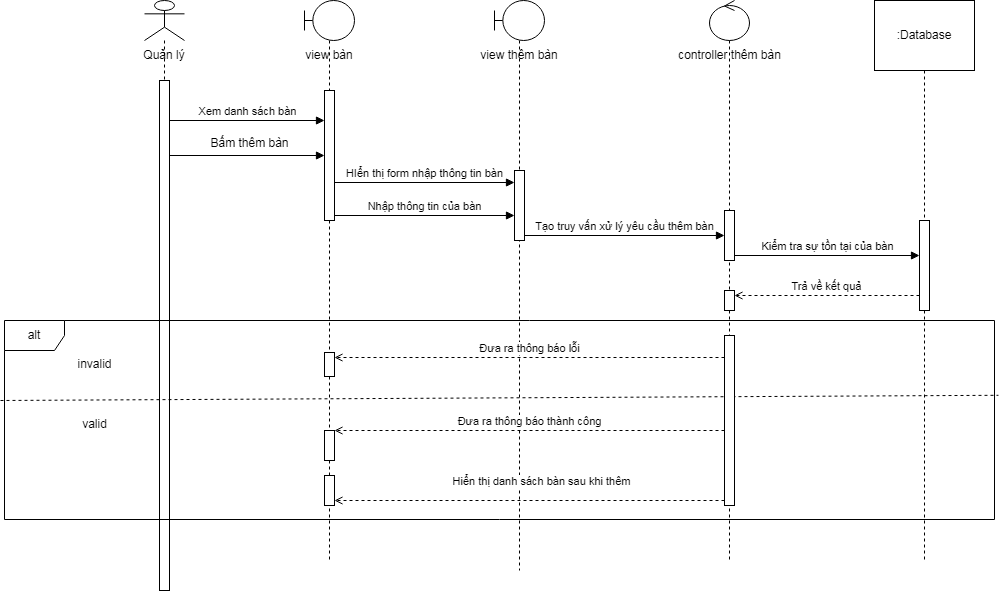

The diagram above was exported from draw.io. Its source (the exported page's mxGraphModel, read from the mxfile embedded in the PNG):
<mxGraphModel dx="1236" dy="590" grid="1" gridSize="10" guides="1" tooltips="1" connect="1" arrows="1" fold="1" page="1" pageScale="1" pageWidth="827" pageHeight="1169" math="0" shadow="0">
  <root>
    <mxCell id="0" />
    <mxCell id="1" parent="0" />
    <mxCell id="BwKGZaR5r7pmYngRxasZ-1" value="" style="shape=umlLifeline;perimeter=lifelinePerimeter;whiteSpace=wrap;html=1;container=1;dropTarget=0;collapsible=0;recursiveResize=0;outlineConnect=0;portConstraint=eastwest;newEdgeStyle={&quot;curved&quot;:0,&quot;rounded&quot;:0};participant=umlActor;" parent="1" vertex="1">
      <mxGeometry x="150" y="80" width="40" height="590" as="geometry" />
    </mxCell>
    <mxCell id="BwKGZaR5r7pmYngRxasZ-2" value="" style="html=1;points=[[0,0,0,0,5],[0,1,0,0,-5],[1,0,0,0,5],[1,1,0,0,-5]];perimeter=orthogonalPerimeter;outlineConnect=0;targetShapes=umlLifeline;portConstraint=eastwest;newEdgeStyle={&quot;curved&quot;:0,&quot;rounded&quot;:0};" parent="BwKGZaR5r7pmYngRxasZ-1" vertex="1">
      <mxGeometry x="15" y="80" width="10" height="510" as="geometry" />
    </mxCell>
    <mxCell id="BwKGZaR5r7pmYngRxasZ-3" value="" style="shape=umlLifeline;perimeter=lifelinePerimeter;whiteSpace=wrap;html=1;container=1;dropTarget=0;collapsible=0;recursiveResize=0;outlineConnect=0;portConstraint=eastwest;newEdgeStyle={&quot;curved&quot;:0,&quot;rounded&quot;:0};participant=umlBoundary;" parent="1" vertex="1">
      <mxGeometry x="310" y="80" width="50" height="560" as="geometry" />
    </mxCell>
    <mxCell id="BwKGZaR5r7pmYngRxasZ-4" value="" style="html=1;points=[[0,0,0,0,5],[0,1,0,0,-5],[1,0,0,0,5],[1,1,0,0,-5]];perimeter=orthogonalPerimeter;outlineConnect=0;targetShapes=umlLifeline;portConstraint=eastwest;newEdgeStyle={&quot;curved&quot;:0,&quot;rounded&quot;:0};" parent="BwKGZaR5r7pmYngRxasZ-3" vertex="1">
      <mxGeometry x="20" y="90" width="10" height="130" as="geometry" />
    </mxCell>
    <mxCell id="BwKGZaR5r7pmYngRxasZ-7" value="Quản lý" style="text;html=1;strokeColor=none;fillColor=none;align=center;verticalAlign=middle;whiteSpace=wrap;rounded=0;" parent="1" vertex="1">
      <mxGeometry x="135" y="120" width="70" height="30" as="geometry" />
    </mxCell>
    <mxCell id="BwKGZaR5r7pmYngRxasZ-8" value="view bàn" style="text;html=1;strokeColor=none;fillColor=none;align=center;verticalAlign=middle;whiteSpace=wrap;rounded=0;" parent="1" vertex="1">
      <mxGeometry x="290" y="120" width="90" height="30" as="geometry" />
    </mxCell>
    <mxCell id="BwKGZaR5r7pmYngRxasZ-12" value="" style="shape=umlLifeline;perimeter=lifelinePerimeter;whiteSpace=wrap;html=1;container=1;dropTarget=0;collapsible=0;recursiveResize=0;outlineConnect=0;portConstraint=eastwest;newEdgeStyle={&quot;curved&quot;:0,&quot;rounded&quot;:0};participant=umlBoundary;" parent="1" vertex="1">
      <mxGeometry x="500" y="80" width="50" height="570" as="geometry" />
    </mxCell>
    <mxCell id="BwKGZaR5r7pmYngRxasZ-13" value="" style="html=1;points=[[0,0,0,0,5],[0,1,0,0,-5],[1,0,0,0,5],[1,1,0,0,-5]];perimeter=orthogonalPerimeter;outlineConnect=0;targetShapes=umlLifeline;portConstraint=eastwest;newEdgeStyle={&quot;curved&quot;:0,&quot;rounded&quot;:0};" parent="BwKGZaR5r7pmYngRxasZ-12" vertex="1">
      <mxGeometry x="20" y="170" width="10" height="70" as="geometry" />
    </mxCell>
    <mxCell id="BwKGZaR5r7pmYngRxasZ-14" value="view thêm bàn" style="text;html=1;strokeColor=none;fillColor=none;align=center;verticalAlign=middle;whiteSpace=wrap;rounded=0;" parent="1" vertex="1">
      <mxGeometry x="480" y="120" width="90" height="30" as="geometry" />
    </mxCell>
    <mxCell id="BwKGZaR5r7pmYngRxasZ-15" value="Xem danh sách bàn" style="html=1;verticalAlign=bottom;endArrow=block;curved=0;rounded=0;" parent="1" target="BwKGZaR5r7pmYngRxasZ-4" edge="1">
      <mxGeometry width="80" relative="1" as="geometry">
        <mxPoint x="175" y="200" as="sourcePoint" />
        <mxPoint x="310" y="200" as="targetPoint" />
      </mxGeometry>
    </mxCell>
    <mxCell id="BwKGZaR5r7pmYngRxasZ-16" value="" style="html=1;verticalAlign=bottom;endArrow=block;curved=0;rounded=0;" parent="1" target="BwKGZaR5r7pmYngRxasZ-4" edge="1">
      <mxGeometry width="80" relative="1" as="geometry">
        <mxPoint x="175" y="235" as="sourcePoint" />
        <mxPoint x="310" y="240" as="targetPoint" />
      </mxGeometry>
    </mxCell>
    <mxCell id="BwKGZaR5r7pmYngRxasZ-17" value="HIển thị form nhập thông tin bàn" style="html=1;verticalAlign=bottom;endArrow=block;curved=0;rounded=0;" parent="1" target="BwKGZaR5r7pmYngRxasZ-13" edge="1">
      <mxGeometry width="80" relative="1" as="geometry">
        <mxPoint x="340" y="262" as="sourcePoint" />
        <mxPoint x="490" y="262" as="targetPoint" />
      </mxGeometry>
    </mxCell>
    <mxCell id="BwKGZaR5r7pmYngRxasZ-19" value="Nhập thông tin của bàn" style="html=1;verticalAlign=bottom;endArrow=block;curved=0;rounded=0;exitX=1;exitY=1;exitDx=0;exitDy=-5;exitPerimeter=0;" parent="1" source="BwKGZaR5r7pmYngRxasZ-4" target="BwKGZaR5r7pmYngRxasZ-13" edge="1">
      <mxGeometry width="80" relative="1" as="geometry">
        <mxPoint x="350" y="272" as="sourcePoint" />
        <mxPoint x="490" y="295" as="targetPoint" />
      </mxGeometry>
    </mxCell>
    <mxCell id="BwKGZaR5r7pmYngRxasZ-23" value=":Database&lt;br&gt;" style="shape=umlLifeline;perimeter=lifelinePerimeter;whiteSpace=wrap;html=1;container=1;dropTarget=0;collapsible=0;recursiveResize=0;outlineConnect=0;portConstraint=eastwest;newEdgeStyle={&quot;curved&quot;:0,&quot;rounded&quot;:0};size=70;" parent="1" vertex="1">
      <mxGeometry x="880" y="80" width="100" height="560" as="geometry" />
    </mxCell>
    <mxCell id="BwKGZaR5r7pmYngRxasZ-24" value="" style="html=1;points=[[0,0,0,0,5],[0,1,0,0,-5],[1,0,0,0,5],[1,1,0,0,-5]];perimeter=orthogonalPerimeter;outlineConnect=0;targetShapes=umlLifeline;portConstraint=eastwest;newEdgeStyle={&quot;curved&quot;:0,&quot;rounded&quot;:0};" parent="BwKGZaR5r7pmYngRxasZ-23" vertex="1">
      <mxGeometry x="45" y="220" width="10" height="90" as="geometry" />
    </mxCell>
    <mxCell id="BwKGZaR5r7pmYngRxasZ-26" value="" style="shape=umlLifeline;perimeter=lifelinePerimeter;whiteSpace=wrap;html=1;container=1;dropTarget=0;collapsible=0;recursiveResize=0;outlineConnect=0;portConstraint=eastwest;newEdgeStyle={&quot;curved&quot;:0,&quot;rounded&quot;:0};participant=umlControl;" parent="1" vertex="1">
      <mxGeometry x="715" y="80" width="40" height="560" as="geometry" />
    </mxCell>
    <mxCell id="BwKGZaR5r7pmYngRxasZ-27" value="" style="html=1;points=[[0,0,0,0,5],[0,1,0,0,-5],[1,0,0,0,5],[1,1,0,0,-5]];perimeter=orthogonalPerimeter;outlineConnect=0;targetShapes=umlLifeline;portConstraint=eastwest;newEdgeStyle={&quot;curved&quot;:0,&quot;rounded&quot;:0};" parent="BwKGZaR5r7pmYngRxasZ-26" vertex="1">
      <mxGeometry x="15" y="210" width="10" height="50" as="geometry" />
    </mxCell>
    <mxCell id="BwKGZaR5r7pmYngRxasZ-28" value="controller thêm bàn" style="text;html=1;align=center;verticalAlign=middle;resizable=0;points=[];autosize=1;strokeColor=none;fillColor=none;" parent="1" vertex="1">
      <mxGeometry x="670" y="120" width="130" height="30" as="geometry" />
    </mxCell>
    <mxCell id="BwKGZaR5r7pmYngRxasZ-29" value="Bấm thêm bàn" style="text;html=1;align=center;verticalAlign=middle;resizable=0;points=[];autosize=1;strokeColor=none;fillColor=none;" parent="1" vertex="1">
      <mxGeometry x="205" y="208" width="100" height="30" as="geometry" />
    </mxCell>
    <mxCell id="BwKGZaR5r7pmYngRxasZ-31" value="Tạo truy vấn xử lý yêu cầu thêm bàn" style="html=1;verticalAlign=bottom;endArrow=block;curved=0;rounded=0;exitX=1;exitY=1;exitDx=0;exitDy=-5;exitPerimeter=0;" parent="1" source="BwKGZaR5r7pmYngRxasZ-13" target="BwKGZaR5r7pmYngRxasZ-27" edge="1">
      <mxGeometry width="80" relative="1" as="geometry">
        <mxPoint x="570" y="330" as="sourcePoint" />
        <mxPoint x="670" y="305" as="targetPoint" />
      </mxGeometry>
    </mxCell>
    <mxCell id="29cvQpPS0bBR17s8yQfC-6" value="Kiểm tra sự tồn tại của bàn" style="html=1;verticalAlign=bottom;endArrow=block;curved=0;rounded=0;exitX=1;exitY=1;exitDx=0;exitDy=-5;exitPerimeter=0;" parent="1" source="BwKGZaR5r7pmYngRxasZ-27" target="BwKGZaR5r7pmYngRxasZ-24" edge="1">
      <mxGeometry width="80" relative="1" as="geometry">
        <mxPoint x="755" y="320" as="sourcePoint" />
        <mxPoint x="925" y="335" as="targetPoint" />
      </mxGeometry>
    </mxCell>
    <mxCell id="mVhC9YgJ7e27wMrWbzD0-1" value="Trả về kết quả" style="html=1;verticalAlign=bottom;startArrow=none;startFill=0;endArrow=open;startSize=8;rounded=0;dashed=1;endFill=0;entryX=1;entryY=0;entryDx=0;entryDy=5;entryPerimeter=0;" parent="1" source="BwKGZaR5r7pmYngRxasZ-24" target="mVhC9YgJ7e27wMrWbzD0-2" edge="1">
      <mxGeometry x="0.0017" width="60" relative="1" as="geometry">
        <mxPoint x="925" y="375" as="sourcePoint" />
        <mxPoint x="350" y="378" as="targetPoint" />
        <mxPoint as="offset" />
      </mxGeometry>
    </mxCell>
    <mxCell id="mVhC9YgJ7e27wMrWbzD0-2" value="" style="html=1;points=[[0,0,0,0,5],[0,1,0,0,-5],[1,0,0,0,5],[1,1,0,0,-5]];perimeter=orthogonalPerimeter;outlineConnect=0;targetShapes=umlLifeline;portConstraint=eastwest;newEdgeStyle={&quot;curved&quot;:0,&quot;rounded&quot;:0};" parent="1" vertex="1">
      <mxGeometry x="730" y="370" width="10" height="20" as="geometry" />
    </mxCell>
    <mxCell id="NrzXLiuCeG66JUkSAZN9-1" value="alt" style="shape=umlFrame;whiteSpace=wrap;html=1;pointerEvents=0;" parent="1" vertex="1">
      <mxGeometry x="10" y="400" width="990" height="199" as="geometry" />
    </mxCell>
    <mxCell id="NrzXLiuCeG66JUkSAZN9-2" value="" style="endArrow=none;dashed=1;html=1;rounded=0;entryX=1.004;entryY=0.32;entryDx=0;entryDy=0;entryPerimeter=0;" parent="1" edge="1">
      <mxGeometry width="50" height="50" relative="1" as="geometry">
        <mxPoint x="6" y="480" as="sourcePoint" />
        <mxPoint x="1003.96" y="474.79999999999995" as="targetPoint" />
        <Array as="points" />
      </mxGeometry>
    </mxCell>
    <mxCell id="NrzXLiuCeG66JUkSAZN9-3" value="invalid" style="text;html=1;align=center;verticalAlign=middle;resizable=0;points=[];autosize=1;strokeColor=none;fillColor=none;" parent="1" vertex="1">
      <mxGeometry x="70" y="429" width="60" height="30" as="geometry" />
    </mxCell>
    <mxCell id="NrzXLiuCeG66JUkSAZN9-4" value="valid" style="text;html=1;align=center;verticalAlign=middle;resizable=0;points=[];autosize=1;strokeColor=none;fillColor=none;" parent="1" vertex="1">
      <mxGeometry x="75" y="489" width="50" height="30" as="geometry" />
    </mxCell>
    <mxCell id="NrzXLiuCeG66JUkSAZN9-5" value="" style="html=1;points=[[0,0,0,0,5],[0,1,0,0,-5],[1,0,0,0,5],[1,1,0,0,-5]];perimeter=orthogonalPerimeter;outlineConnect=0;targetShapes=umlLifeline;portConstraint=eastwest;newEdgeStyle={&quot;curved&quot;:0,&quot;rounded&quot;:0};" parent="1" vertex="1">
      <mxGeometry x="330" y="432" width="10" height="24" as="geometry" />
    </mxCell>
    <mxCell id="NrzXLiuCeG66JUkSAZN9-6" value="Đưa ra thông báo lỗi" style="html=1;verticalAlign=bottom;startArrow=none;startFill=0;endArrow=open;startSize=8;rounded=0;dashed=1;endFill=0;entryX=1;entryY=0;entryDx=0;entryDy=5;entryPerimeter=0;" parent="1" source="NrzXLiuCeG66JUkSAZN9-11" target="NrzXLiuCeG66JUkSAZN9-5" edge="1">
      <mxGeometry x="0.0017" width="60" relative="1" as="geometry">
        <mxPoint x="940" y="440" as="sourcePoint" />
        <mxPoint x="650" y="360" as="targetPoint" />
        <mxPoint as="offset" />
      </mxGeometry>
    </mxCell>
    <mxCell id="NrzXLiuCeG66JUkSAZN9-7" value="" style="html=1;points=[[0,0,0,0,5],[0,1,0,0,-5],[1,0,0,0,5],[1,1,0,0,-5]];perimeter=orthogonalPerimeter;outlineConnect=0;targetShapes=umlLifeline;portConstraint=eastwest;newEdgeStyle={&quot;curved&quot;:0,&quot;rounded&quot;:0};" parent="1" vertex="1">
      <mxGeometry x="330" y="510" width="10" height="30" as="geometry" />
    </mxCell>
    <mxCell id="NrzXLiuCeG66JUkSAZN9-8" value="Đưa ra thông báo thành công" style="html=1;verticalAlign=bottom;startArrow=none;startFill=0;endArrow=open;startSize=8;rounded=0;dashed=1;endFill=0;" parent="1" source="NrzXLiuCeG66JUkSAZN9-11" target="NrzXLiuCeG66JUkSAZN9-7" edge="1">
      <mxGeometry x="0.0017" width="60" relative="1" as="geometry">
        <mxPoint x="780" y="520" as="sourcePoint" />
        <mxPoint x="350" y="517" as="targetPoint" />
        <mxPoint as="offset" />
      </mxGeometry>
    </mxCell>
    <mxCell id="NrzXLiuCeG66JUkSAZN9-9" value="Hiển thị danh sách bàn sau khi thêm" style="html=1;verticalAlign=bottom;startArrow=none;startFill=0;endArrow=open;startSize=8;rounded=0;dashed=1;endFill=0;entryX=1;entryY=1;entryDx=0;entryDy=-5;entryPerimeter=0;" parent="1" source="NrzXLiuCeG66JUkSAZN9-11" target="NrzXLiuCeG66JUkSAZN9-10" edge="1">
      <mxGeometry x="-0.0598" y="-10" width="60" relative="1" as="geometry">
        <mxPoint x="935" y="584" as="sourcePoint" />
        <mxPoint x="360" y="527" as="targetPoint" />
        <mxPoint as="offset" />
      </mxGeometry>
    </mxCell>
    <mxCell id="NrzXLiuCeG66JUkSAZN9-10" value="" style="html=1;points=[[0,0,0,0,5],[0,1,0,0,-5],[1,0,0,0,5],[1,1,0,0,-5]];perimeter=orthogonalPerimeter;outlineConnect=0;targetShapes=umlLifeline;portConstraint=eastwest;newEdgeStyle={&quot;curved&quot;:0,&quot;rounded&quot;:0};" parent="1" vertex="1">
      <mxGeometry x="330" y="555" width="10" height="30" as="geometry" />
    </mxCell>
    <mxCell id="NrzXLiuCeG66JUkSAZN9-11" value="" style="html=1;points=[[0,0,0,0,5],[0,1,0,0,-5],[1,0,0,0,5],[1,1,0,0,-5]];perimeter=orthogonalPerimeter;outlineConnect=0;targetShapes=umlLifeline;portConstraint=eastwest;newEdgeStyle={&quot;curved&quot;:0,&quot;rounded&quot;:0};" parent="1" vertex="1">
      <mxGeometry x="730" y="415" width="10" height="170" as="geometry" />
    </mxCell>
  </root>
</mxGraphModel>